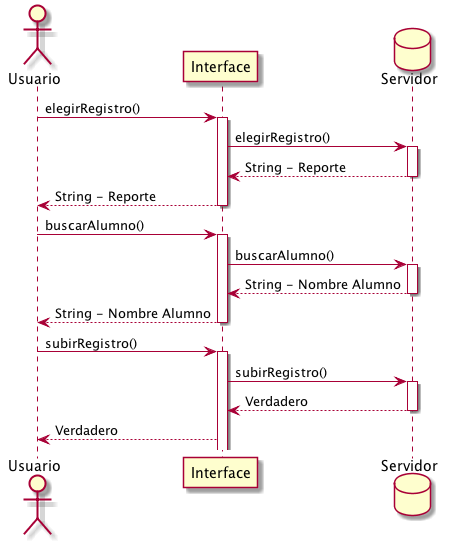

The diagram above was rendered by PlantUML. Its source (embedded in the PNG):
@startuml
actor Usuario


Usuario -> Interface: elegirRegistro()
activate Interface
database Servidor
Interface -> Servidor: elegirRegistro()
activate Servidor

Servidor --> Interface: String - Reporte
deactivate Servidor
Interface --> Usuario: String - Reporte
deactivate Interface


Usuario -> Interface: buscarAlumno()
activate Interface

Interface -> Servidor: buscarAlumno()
activate Servidor

Servidor --> Interface: String - Nombre Alumno
deactivate Servidor
Interface --> Usuario: String - Nombre Alumno
deactivate Interface


Usuario -> Interface: subirRegistro()
activate Interface
Interface -> Servidor: subirRegistro()
activate Servidor
Servidor --> Interface: Verdadero
deactivate Servidor
Interface --> Usuario: Verdadero
@enduml